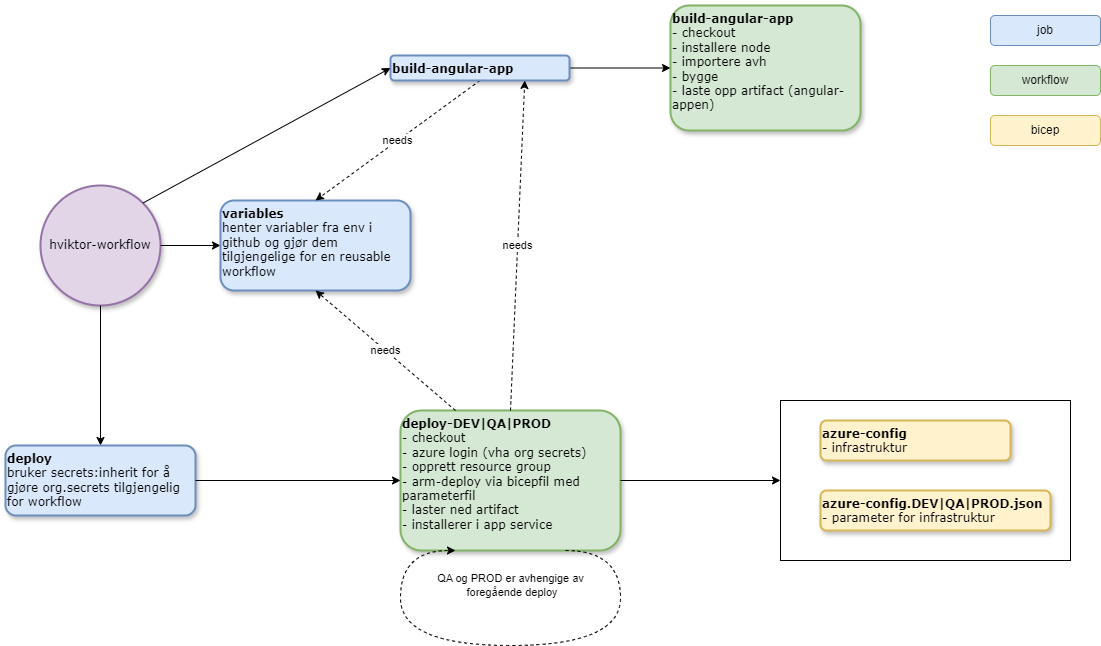

The diagram above was exported from draw.io. Its source (the exported page's mxGraphModel, read from the mxfile embedded in the PNG):
<mxGraphModel dx="2056" dy="1099" grid="1" gridSize="10" guides="1" tooltips="1" connect="1" arrows="1" fold="1" page="1" pageScale="1" pageWidth="1169" pageHeight="827" math="0" shadow="0">
  <root>
    <mxCell id="j2nmdPegJt3oDsjGysbz-0" />
    <mxCell id="j2nmdPegJt3oDsjGysbz-1" parent="j2nmdPegJt3oDsjGysbz-0" />
    <mxCell id="j2nmdPegJt3oDsjGysbz-3" value="hviktor-workflow" style="ellipse;whiteSpace=wrap;html=1;rounded=1;shadow=1;comic=0;labelBackgroundColor=none;strokeWidth=2;fontFamily=Verdana;fontSize=12;align=center;fillColor=#e1d5e7;strokeColor=#9673a6;" vertex="1" parent="j2nmdPegJt3oDsjGysbz-1">
      <mxGeometry x="60" y="230" width="120" height="120" as="geometry" />
    </mxCell>
    <mxCell id="j2nmdPegJt3oDsjGysbz-4" value="" style="endArrow=classic;html=1;rounded=0;entryX=0;entryY=0.5;entryDx=0;entryDy=0;exitX=1;exitY=0.5;exitDx=0;exitDy=0;" edge="1" parent="j2nmdPegJt3oDsjGysbz-1" source="j2nmdPegJt3oDsjGysbz-3" target="j2nmdPegJt3oDsjGysbz-5">
      <mxGeometry width="50" height="50" relative="1" as="geometry">
        <mxPoint x="180" y="290" as="sourcePoint" />
        <mxPoint x="590" y="270" as="targetPoint" />
      </mxGeometry>
    </mxCell>
    <mxCell id="j2nmdPegJt3oDsjGysbz-5" value="&lt;div style=&quot;&quot;&gt;&lt;b style=&quot;background-color: initial;&quot;&gt;variables&lt;/b&gt;&lt;/div&gt;&lt;div&gt;henter variabler fra env i github og gjør dem tilgjengelige for en reusable workflow&lt;/div&gt;" style="rounded=1;whiteSpace=wrap;html=1;shadow=1;comic=0;labelBackgroundColor=none;strokeWidth=2;fontFamily=Verdana;fontSize=12;align=left;verticalAlign=top;fillColor=#dae8fc;strokeColor=#6c8ebf;" vertex="1" parent="j2nmdPegJt3oDsjGysbz-1">
      <mxGeometry x="240" y="245" width="190" height="90" as="geometry" />
    </mxCell>
    <mxCell id="j2nmdPegJt3oDsjGysbz-6" value="" style="edgeStyle=orthogonalEdgeStyle;rounded=0;orthogonalLoop=1;jettySize=auto;html=1;" edge="1" parent="j2nmdPegJt3oDsjGysbz-1" source="j2nmdPegJt3oDsjGysbz-7" target="j2nmdPegJt3oDsjGysbz-8">
      <mxGeometry relative="1" as="geometry" />
    </mxCell>
    <mxCell id="oioiEb8dUxxQFCZOxzpP-2" value="needs" style="edgeStyle=none;rounded=0;orthogonalLoop=1;jettySize=auto;html=1;exitX=0.5;exitY=1;exitDx=0;exitDy=0;entryX=0.5;entryY=0;entryDx=0;entryDy=0;dashed=1;" edge="1" parent="j2nmdPegJt3oDsjGysbz-1" source="j2nmdPegJt3oDsjGysbz-7" target="j2nmdPegJt3oDsjGysbz-5">
      <mxGeometry relative="1" as="geometry" />
    </mxCell>
    <mxCell id="j2nmdPegJt3oDsjGysbz-7" value="&lt;div style=&quot;&quot;&gt;&lt;b&gt;build-angular-app&lt;/b&gt;&lt;/div&gt;" style="rounded=1;whiteSpace=wrap;html=1;shadow=1;comic=0;labelBackgroundColor=none;strokeWidth=2;fontFamily=Verdana;fontSize=12;align=left;verticalAlign=top;fillColor=#dae8fc;strokeColor=#6c8ebf;" vertex="1" parent="j2nmdPegJt3oDsjGysbz-1">
      <mxGeometry x="410" y="100" width="179" height="25" as="geometry" />
    </mxCell>
    <mxCell id="j2nmdPegJt3oDsjGysbz-8" value="&lt;div style=&quot;&quot;&gt;&lt;b&gt;build-angular-app&lt;/b&gt;&lt;/div&gt;&lt;div style=&quot;&quot;&gt;- checkout&lt;/div&gt;&lt;div style=&quot;&quot;&gt;- installere node&lt;/div&gt;&lt;div style=&quot;&quot;&gt;- importere avh&lt;/div&gt;&lt;div style=&quot;&quot;&gt;- bygge&lt;/div&gt;&lt;div style=&quot;&quot;&gt;- laste opp artifact (angular-appen)&lt;/div&gt;" style="rounded=1;whiteSpace=wrap;html=1;shadow=1;comic=0;labelBackgroundColor=none;strokeWidth=2;fontFamily=Verdana;fontSize=12;align=left;verticalAlign=top;fillColor=#d5e8d4;strokeColor=#82b366;" vertex="1" parent="j2nmdPegJt3oDsjGysbz-1">
      <mxGeometry x="690" y="50" width="190" height="125" as="geometry" />
    </mxCell>
    <mxCell id="j2nmdPegJt3oDsjGysbz-9" value="" style="endArrow=classic;html=1;rounded=0;exitX=1;exitY=0;exitDx=0;exitDy=0;entryX=0;entryY=0.5;entryDx=0;entryDy=0;" edge="1" parent="j2nmdPegJt3oDsjGysbz-1" source="j2nmdPegJt3oDsjGysbz-3" target="j2nmdPegJt3oDsjGysbz-7">
      <mxGeometry width="50" height="50" relative="1" as="geometry">
        <mxPoint x="366" y="308" as="sourcePoint" />
        <mxPoint x="620" y="175" as="targetPoint" />
      </mxGeometry>
    </mxCell>
    <mxCell id="j2nmdPegJt3oDsjGysbz-11" value="" style="edgeStyle=orthogonalEdgeStyle;rounded=0;orthogonalLoop=1;jettySize=auto;html=1;exitX=0.5;exitY=1;exitDx=0;exitDy=0;" edge="1" parent="j2nmdPegJt3oDsjGysbz-1" source="j2nmdPegJt3oDsjGysbz-3" target="j2nmdPegJt3oDsjGysbz-21">
      <mxGeometry relative="1" as="geometry" />
    </mxCell>
    <mxCell id="j2nmdPegJt3oDsjGysbz-13" value="&lt;div style=&quot;&quot;&gt;&lt;b&gt;deploy-DEV|QA|PROD&lt;/b&gt;&lt;/div&gt;&lt;div style=&quot;&quot;&gt;- checkout&lt;/div&gt;&lt;div style=&quot;&quot;&gt;- azure login (vha org secrets)&lt;/div&gt;&lt;div style=&quot;&quot;&gt;- opprett resource group&lt;/div&gt;&lt;div style=&quot;&quot;&gt;- arm-deploy via bicepfil med parameterfil&lt;/div&gt;&lt;div style=&quot;&quot;&gt;&lt;div&gt;- laster ned artifact&lt;/div&gt;&lt;div&gt;- installerer i app service&lt;/div&gt;&lt;/div&gt;" style="rounded=1;whiteSpace=wrap;html=1;shadow=1;comic=0;labelBackgroundColor=none;strokeWidth=2;fontFamily=Verdana;fontSize=12;align=left;verticalAlign=top;fillColor=#d5e8d4;strokeColor=#82b366;" vertex="1" parent="j2nmdPegJt3oDsjGysbz-1">
      <mxGeometry x="420" y="455" width="220" height="140" as="geometry" />
    </mxCell>
    <mxCell id="j2nmdPegJt3oDsjGysbz-14" value="job" style="text;html=1;align=center;verticalAlign=middle;whiteSpace=wrap;rounded=1;labelBackgroundColor=none;fillColor=#dae8fc;strokeColor=#6c8ebf;" vertex="1" parent="j2nmdPegJt3oDsjGysbz-1">
      <mxGeometry x="1010" y="60" width="110" height="30" as="geometry" />
    </mxCell>
    <mxCell id="j2nmdPegJt3oDsjGysbz-15" value="" style="group" connectable="0" vertex="1" parent="j2nmdPegJt3oDsjGysbz-1">
      <mxGeometry x="800" y="445" width="290" height="160" as="geometry" />
    </mxCell>
    <mxCell id="j2nmdPegJt3oDsjGysbz-16" value="" style="rounded=0;whiteSpace=wrap;html=1;" vertex="1" parent="j2nmdPegJt3oDsjGysbz-15">
      <mxGeometry width="290" height="160" as="geometry" />
    </mxCell>
    <mxCell id="j2nmdPegJt3oDsjGysbz-17" value="&lt;div style=&quot;&quot;&gt;&lt;b&gt;azure-config&lt;/b&gt;&lt;/div&gt;&lt;div style=&quot;&quot;&gt;- infrastruktur&lt;/div&gt;" style="rounded=1;whiteSpace=wrap;html=1;shadow=1;comic=0;labelBackgroundColor=none;strokeWidth=2;fontFamily=Verdana;fontSize=12;align=left;verticalAlign=top;fillColor=#fff2cc;strokeColor=#d6b656;" vertex="1" parent="j2nmdPegJt3oDsjGysbz-15">
      <mxGeometry x="40" y="20" width="190" height="40" as="geometry" />
    </mxCell>
    <mxCell id="j2nmdPegJt3oDsjGysbz-18" value="&lt;div style=&quot;&quot;&gt;&lt;b&gt;azure-config.DEV|QA|PROD&lt;/b&gt;&lt;b style=&quot;background-color: initial;&quot;&gt;.json&lt;/b&gt;&lt;/div&gt;&lt;div style=&quot;&quot;&gt;- parameter for infrastruktur&lt;/div&gt;" style="rounded=1;whiteSpace=wrap;html=1;shadow=1;comic=0;labelBackgroundColor=none;strokeWidth=2;fontFamily=Verdana;fontSize=12;align=left;verticalAlign=top;fillColor=#fff2cc;strokeColor=#d6b656;" vertex="1" parent="j2nmdPegJt3oDsjGysbz-15">
      <mxGeometry x="40" y="90" width="230" height="40" as="geometry" />
    </mxCell>
    <mxCell id="j2nmdPegJt3oDsjGysbz-19" value="" style="endArrow=classic;html=1;rounded=0;exitX=1;exitY=0.5;exitDx=0;exitDy=0;entryX=0;entryY=0.5;entryDx=0;entryDy=0;" edge="1" parent="j2nmdPegJt3oDsjGysbz-1" source="j2nmdPegJt3oDsjGysbz-13" target="j2nmdPegJt3oDsjGysbz-16">
      <mxGeometry width="50" height="50" relative="1" as="geometry">
        <mxPoint x="540" y="750" as="sourcePoint" />
        <mxPoint x="590" y="700" as="targetPoint" />
      </mxGeometry>
    </mxCell>
    <mxCell id="j2nmdPegJt3oDsjGysbz-21" value="&lt;div style=&quot;&quot;&gt;&lt;b&gt;deploy&lt;/b&gt;&lt;/div&gt;&lt;div style=&quot;&quot;&gt;bruker secrets:inherit for å gjøre org.secrets tilgjengelig for workflow&lt;/div&gt;" style="rounded=1;whiteSpace=wrap;html=1;shadow=1;comic=0;labelBackgroundColor=none;strokeWidth=2;fontFamily=Verdana;fontSize=12;align=left;verticalAlign=top;fillColor=#dae8fc;strokeColor=#6c8ebf;" vertex="1" parent="j2nmdPegJt3oDsjGysbz-1">
      <mxGeometry x="25" y="490" width="190" height="70" as="geometry" />
    </mxCell>
    <mxCell id="j2nmdPegJt3oDsjGysbz-27" value="workflow" style="text;html=1;align=center;verticalAlign=middle;whiteSpace=wrap;rounded=1;labelBackgroundColor=none;fillColor=#d5e8d4;strokeColor=#82b366;" vertex="1" parent="j2nmdPegJt3oDsjGysbz-1">
      <mxGeometry x="1010" y="110" width="110" height="30" as="geometry" />
    </mxCell>
    <mxCell id="j2nmdPegJt3oDsjGysbz-28" value="bicep" style="text;html=1;align=center;verticalAlign=middle;whiteSpace=wrap;rounded=1;labelBackgroundColor=none;fillColor=#fff2cc;strokeColor=#d6b656;" vertex="1" parent="j2nmdPegJt3oDsjGysbz-1">
      <mxGeometry x="1010" y="160" width="110" height="30" as="geometry" />
    </mxCell>
    <mxCell id="oioiEb8dUxxQFCZOxzpP-1" value="" style="endArrow=classic;html=1;rounded=0;exitX=1;exitY=0.5;exitDx=0;exitDy=0;entryX=0;entryY=0.5;entryDx=0;entryDy=0;" edge="1" parent="j2nmdPegJt3oDsjGysbz-1" source="j2nmdPegJt3oDsjGysbz-21" target="j2nmdPegJt3oDsjGysbz-13">
      <mxGeometry width="50" height="50" relative="1" as="geometry">
        <mxPoint x="190" y="300" as="sourcePoint" />
        <mxPoint x="400" y="123" as="targetPoint" />
      </mxGeometry>
    </mxCell>
    <mxCell id="oioiEb8dUxxQFCZOxzpP-3" value="needs" style="edgeStyle=none;rounded=0;orthogonalLoop=1;jettySize=auto;html=1;exitX=0.5;exitY=0;exitDx=0;exitDy=0;entryX=0.75;entryY=1;entryDx=0;entryDy=0;dashed=1;" edge="1" parent="j2nmdPegJt3oDsjGysbz-1" source="j2nmdPegJt3oDsjGysbz-13" target="j2nmdPegJt3oDsjGysbz-7">
      <mxGeometry relative="1" as="geometry">
        <mxPoint x="510" y="135" as="sourcePoint" />
        <mxPoint x="345" y="255" as="targetPoint" />
      </mxGeometry>
    </mxCell>
    <mxCell id="oioiEb8dUxxQFCZOxzpP-4" value="needs" style="edgeStyle=none;rounded=0;orthogonalLoop=1;jettySize=auto;html=1;exitX=0.25;exitY=0;exitDx=0;exitDy=0;entryX=0.5;entryY=1;entryDx=0;entryDy=0;dashed=1;" edge="1" parent="j2nmdPegJt3oDsjGysbz-1" source="j2nmdPegJt3oDsjGysbz-13" target="j2nmdPegJt3oDsjGysbz-5">
      <mxGeometry relative="1" as="geometry">
        <mxPoint x="540" y="465" as="sourcePoint" />
        <mxPoint x="554" y="135" as="targetPoint" />
      </mxGeometry>
    </mxCell>
    <mxCell id="oioiEb8dUxxQFCZOxzpP-5" value="QA og PROD er avhengige av&lt;div&gt;&amp;nbsp;foregående deploy&lt;/div&gt;" style="edgeStyle=orthogonalEdgeStyle;curved=1;rounded=0;orthogonalLoop=1;jettySize=auto;html=1;exitX=0.75;exitY=1;exitDx=0;exitDy=0;entryX=0.25;entryY=1;entryDx=0;entryDy=0;dashed=1;" edge="1" parent="j2nmdPegJt3oDsjGysbz-1" source="j2nmdPegJt3oDsjGysbz-13" target="j2nmdPegJt3oDsjGysbz-13">
      <mxGeometry y="-60" relative="1" as="geometry">
        <Array as="points">
          <mxPoint x="640" y="595" />
          <mxPoint x="640" y="690" />
          <mxPoint x="420" y="690" />
          <mxPoint x="420" y="595" />
        </Array>
        <mxPoint as="offset" />
      </mxGeometry>
    </mxCell>
  </root>
</mxGraphModel>